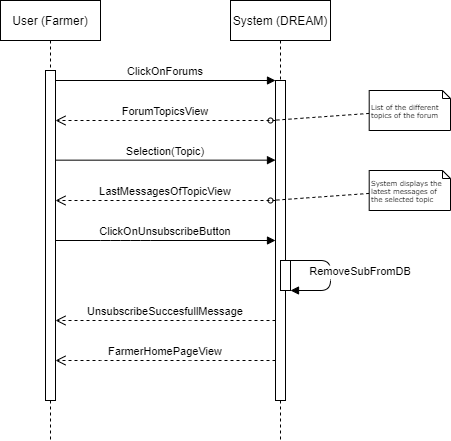

The diagram above was exported from draw.io. Its source (the exported page's mxGraphModel, read from the mxfile embedded in the PNG):
<mxGraphModel dx="1038" dy="641" grid="1" gridSize="10" guides="1" tooltips="1" connect="1" arrows="1" fold="1" page="1" pageScale="1" pageWidth="850" pageHeight="1100" math="0" shadow="0">
  <root>
    <mxCell id="0" />
    <mxCell id="1" parent="0" />
    <mxCell id="3nuBFxr9cyL0pnOWT2aG-1" value="User (Farmer)" style="shape=umlLifeline;perimeter=lifelinePerimeter;container=1;collapsible=0;recursiveResize=0;rounded=0;shadow=0;strokeWidth=1;" parent="1" vertex="1">
      <mxGeometry x="230" y="80" width="100" height="440" as="geometry" />
    </mxCell>
    <mxCell id="3nuBFxr9cyL0pnOWT2aG-2" value="" style="points=[];perimeter=orthogonalPerimeter;rounded=0;shadow=0;strokeWidth=1;" parent="3nuBFxr9cyL0pnOWT2aG-1" vertex="1">
      <mxGeometry x="45" y="70" width="10" height="330" as="geometry" />
    </mxCell>
    <mxCell id="3nuBFxr9cyL0pnOWT2aG-5" value="System (DREAM)" style="shape=umlLifeline;perimeter=lifelinePerimeter;container=1;collapsible=0;recursiveResize=0;rounded=0;shadow=0;strokeWidth=1;" parent="1" vertex="1">
      <mxGeometry x="460" y="80" width="100" height="440" as="geometry" />
    </mxCell>
    <mxCell id="3nuBFxr9cyL0pnOWT2aG-6" value="" style="points=[];perimeter=orthogonalPerimeter;rounded=0;shadow=0;strokeWidth=1;" parent="3nuBFxr9cyL0pnOWT2aG-5" vertex="1">
      <mxGeometry x="45" y="80" width="10" height="320" as="geometry" />
    </mxCell>
    <mxCell id="-ki9tW6POzLssxUiX_zL-1" value="Selection(Topic)" style="verticalAlign=bottom;endArrow=block;entryX=0;entryY=0;shadow=0;strokeWidth=1;" parent="3nuBFxr9cyL0pnOWT2aG-5" source="3nuBFxr9cyL0pnOWT2aG-2" edge="1">
      <mxGeometry relative="1" as="geometry">
        <mxPoint x="-125" y="159.6600000000001" as="sourcePoint" />
        <mxPoint x="45" y="159.6600000000001" as="targetPoint" />
      </mxGeometry>
    </mxCell>
    <mxCell id="einYDD1nzu7W7m6vXmQn-1" value="" style="points=[];perimeter=orthogonalPerimeter;rounded=0;shadow=0;strokeWidth=1;" parent="3nuBFxr9cyL0pnOWT2aG-5" vertex="1">
      <mxGeometry x="50" y="260" width="10" height="30" as="geometry" />
    </mxCell>
    <mxCell id="einYDD1nzu7W7m6vXmQn-2" value="RemoveSubFromDB" style="verticalAlign=bottom;endArrow=block;shadow=0;strokeWidth=1;" parent="3nuBFxr9cyL0pnOWT2aG-5" source="einYDD1nzu7W7m6vXmQn-1" target="einYDD1nzu7W7m6vXmQn-1" edge="1">
      <mxGeometry x="0.0909" y="30" relative="1" as="geometry">
        <mxPoint x="-625" y="80" as="sourcePoint" />
        <mxPoint x="-455" y="80" as="targetPoint" />
        <Array as="points">
          <mxPoint x="100" y="260" />
          <mxPoint x="100" y="290" />
        </Array>
        <mxPoint as="offset" />
      </mxGeometry>
    </mxCell>
    <mxCell id="3nuBFxr9cyL0pnOWT2aG-7" value="ForumTopicsView" style="verticalAlign=bottom;endArrow=open;dashed=1;endSize=8;shadow=0;strokeWidth=1;" parent="1" source="3nuBFxr9cyL0pnOWT2aG-6" target="3nuBFxr9cyL0pnOWT2aG-2" edge="1">
      <mxGeometry relative="1" as="geometry">
        <mxPoint x="385" y="236" as="targetPoint" />
        <Array as="points">
          <mxPoint x="370" y="200" />
        </Array>
      </mxGeometry>
    </mxCell>
    <mxCell id="3nuBFxr9cyL0pnOWT2aG-8" value="ClickOnForums" style="verticalAlign=bottom;endArrow=block;entryX=0;entryY=0;shadow=0;strokeWidth=1;" parent="1" source="3nuBFxr9cyL0pnOWT2aG-2" target="3nuBFxr9cyL0pnOWT2aG-6" edge="1">
      <mxGeometry relative="1" as="geometry">
        <mxPoint x="385" y="160" as="sourcePoint" />
      </mxGeometry>
    </mxCell>
    <mxCell id="-ki9tW6POzLssxUiX_zL-2" style="edgeStyle=none;rounded=0;html=1;dashed=1;labelBackgroundColor=none;startArrow=none;startFill=0;startSize=5;endArrow=oval;endFill=0;endSize=5;jettySize=auto;orthogonalLoop=1;strokeWidth=1;fontFamily=Verdana;fontSize=12" parent="1" source="-ki9tW6POzLssxUiX_zL-3" edge="1">
      <mxGeometry relative="1" as="geometry">
        <mxPoint x="500" y="200" as="targetPoint" />
        <Array as="points" />
      </mxGeometry>
    </mxCell>
    <mxCell id="-ki9tW6POzLssxUiX_zL-3" value="List of the different topics of the forum" style="shape=note;whiteSpace=wrap;html=1;rounded=0;shadow=0;comic=0;labelBackgroundColor=none;strokeWidth=1;fontFamily=Verdana;fontSize=7;align=left;size=8;" parent="1" vertex="1">
      <mxGeometry x="598.7" y="170" width="81.3" height="40" as="geometry" />
    </mxCell>
    <mxCell id="-ki9tW6POzLssxUiX_zL-4" value="LastMessagesOfTopicView" style="verticalAlign=bottom;endArrow=open;dashed=1;endSize=8;shadow=0;strokeWidth=1;" parent="1" source="3nuBFxr9cyL0pnOWT2aG-6" target="3nuBFxr9cyL0pnOWT2aG-2" edge="1">
      <mxGeometry relative="1" as="geometry">
        <mxPoint x="280.0000000000001" y="280" as="targetPoint" />
        <mxPoint x="450" y="280" as="sourcePoint" />
        <Array as="points">
          <mxPoint x="365" y="280" />
        </Array>
      </mxGeometry>
    </mxCell>
    <mxCell id="1vwTF_eF5UmgLp4DnnYM-2" style="edgeStyle=none;rounded=0;html=1;dashed=1;labelBackgroundColor=none;startArrow=none;startFill=0;startSize=5;endArrow=oval;endFill=0;endSize=5;jettySize=auto;orthogonalLoop=1;strokeWidth=1;fontFamily=Verdana;fontSize=12" parent="1" source="1vwTF_eF5UmgLp4DnnYM-3" edge="1">
      <mxGeometry relative="1" as="geometry">
        <mxPoint x="500" y="280" as="targetPoint" />
        <Array as="points" />
      </mxGeometry>
    </mxCell>
    <mxCell id="1vwTF_eF5UmgLp4DnnYM-3" value="System displays the latest messages of the selected topic" style="shape=note;whiteSpace=wrap;html=1;rounded=0;shadow=0;comic=0;labelBackgroundColor=none;strokeWidth=1;fontFamily=Verdana;fontSize=7;align=left;size=8;" parent="1" vertex="1">
      <mxGeometry x="598.7" y="250" width="81.3" height="40" as="geometry" />
    </mxCell>
    <mxCell id="KoDjIgoHYnYrYGWuNQwD-8" value="ClickOnUnsubscribeButton" style="verticalAlign=bottom;endArrow=block;shadow=0;strokeWidth=1;" parent="1" source="3nuBFxr9cyL0pnOWT2aG-2" target="3nuBFxr9cyL0pnOWT2aG-6" edge="1">
      <mxGeometry relative="1" as="geometry">
        <mxPoint x="280" y="440" as="sourcePoint" />
        <mxPoint x="500" y="440" as="targetPoint" />
        <Array as="points">
          <mxPoint x="340" y="320" />
          <mxPoint x="370" y="320" />
        </Array>
      </mxGeometry>
    </mxCell>
    <mxCell id="KoDjIgoHYnYrYGWuNQwD-12" value="UnsubscribeSuccesfullMessage" style="verticalAlign=bottom;endArrow=open;dashed=1;endSize=8;shadow=0;strokeWidth=1;" parent="1" source="3nuBFxr9cyL0pnOWT2aG-6" target="3nuBFxr9cyL0pnOWT2aG-2" edge="1">
      <mxGeometry relative="1" as="geometry">
        <mxPoint x="280" y="560" as="targetPoint" />
        <mxPoint x="500" y="560" as="sourcePoint" />
        <Array as="points">
          <mxPoint x="450" y="400" />
          <mxPoint x="410" y="400" />
        </Array>
      </mxGeometry>
    </mxCell>
    <mxCell id="TVV82pZNmWACqcJ4VTOE-3" value="FarmerHomePageView" style="verticalAlign=bottom;endArrow=open;dashed=1;endSize=8;shadow=0;strokeWidth=1;" parent="1" source="3nuBFxr9cyL0pnOWT2aG-6" target="3nuBFxr9cyL0pnOWT2aG-2" edge="1">
      <mxGeometry relative="1" as="geometry">
        <mxPoint x="290" y="519.9999999999999" as="targetPoint" />
        <mxPoint x="510" y="519.9999999999999" as="sourcePoint" />
        <Array as="points">
          <mxPoint x="480" y="440" />
          <mxPoint x="410" y="440" />
          <mxPoint x="340" y="440" />
        </Array>
      </mxGeometry>
    </mxCell>
  </root>
</mxGraphModel>